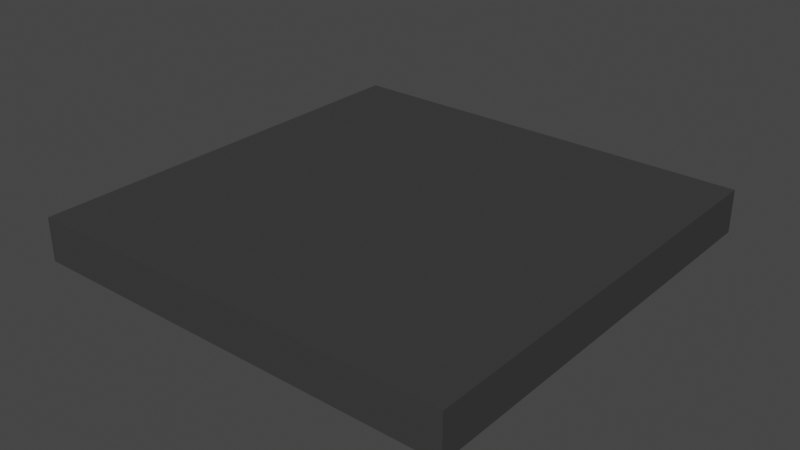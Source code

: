 # Source: StreetLineRight.blend  (saved by Blender 3.6.11; exported with 4.5.12 LTS)
import bpy
from mathutils import Matrix  # noqa: F401  (used for matrix-valued properties, if any)

bpy.ops.wm.read_factory_settings(use_empty=True)
scene = bpy.context.scene
scene.name = 'Scene'

# ---- collections
col_collection = bpy.data.collections.new('Collection'); scene.collection.children.link(col_collection)

# ---- materials (node trees are filled in below, after node groups)
mat_street = bpy.data.materials.new('Street')
mat_street.use_transparent_shadow = False

# ---- material node trees
mat_street.use_nodes = True; mat_street.node_tree.nodes.clear()
_N = mat_street.node_tree.nodes; _L = mat_street.node_tree.links
n0 = _N.new('ShaderNodeBsdfPrincipled'); n0.name = 'Principled BSDF'; n0.location = (10, 300)
n0.distribution = 'GGX'
n0.subsurface_method = 'RANDOM_WALK_SKIN'
n0.inputs[0].default_value = (0.04955, 0.04955, 0.04955, 1.0)
n0.inputs[3].default_value = 1.45
n0.inputs[13].default_value = 0.0
n0.inputs[27].default_value = (0.0, 0.0, 0.0, 1.0)
n0.inputs[28].default_value = 1.0
n1 = _N.new('ShaderNodeOutputMaterial'); n1.name = 'Material Output'; n1.location = (300, 300)
_L.new(n0.outputs[0], n1.inputs[0])
n1.is_active_output = True

# ---- world
world_world = bpy.data.worlds.new('World'); scene.world = world_world
world_world.use_nodes = True; world_world.node_tree.nodes.clear()
_N = world_world.node_tree.nodes; _L = world_world.node_tree.links
n0 = _N.new('ShaderNodeOutputWorld'); n0.name = 'World Output'; n0.location = (300, 300)
n1 = _N.new('ShaderNodeBackground'); n1.name = 'Background'; n1.location = (10, 300)
n1.inputs[0].default_value = (0.05088, 0.05088, 0.05088, 1.0)
_L.new(n1.outputs[0], n0.inputs[0])
n0.is_active_output = True
world_world.color = (0.05088, 0.05088, 0.05088)
world_world.use_sun_shadow = False
world_world.sun_shadow_jitter_overblur = 0.0

# ---- meshes
me_cube_001 = bpy.data.meshes.new('Cube.001')
me_cube_001.from_pydata([(-1.0, -1.0, -1.0), (-1.0, -1.0, 1.0), (-1.0, 1.0, -1.0), (-1.0, 1.0, 1.0), (1.0, -1.0, -1.0), (1.0, -1.0, 1.0), (1.0, 1.0, -1.0), (1.0, 1.0, 1.0)], [], [(0, 1, 3, 2), (2, 3, 7, 6), (6, 7, 5, 4), (4, 5, 1, 0), (2, 6, 4, 0), (7, 3, 1, 5)])
_uv = me_cube_001.uv_layers.new(name='UVMap')
_uv.uv.foreach_set('vector', [0.375, 0.0, 0.625, 0.0, 0.625, 0.25, 0.375, 0.25, 0.375, 0.25, 0.625, 0.25, 0.625, 0.5, 0.375, 0.5, 0.375, 0.5, 0.625, 0.5, 0.625, 0.75, 0.375, 0.75, 0.375, 0.75, 0.625, 0.75, 0.625, 1.0, 0.375, 1.0, 0.125, 0.5, 0.375, 0.5, 0.375, 0.75, 0.125, 0.75, 0.625, 0.5, 0.875, 0.5, 0.875, 0.75, 0.625, 0.75])
me_cube_001.materials.append(mat_street)
me_cube_001.update()

# ---- objects
ob_cube = bpy.data.objects.new('Cube', me_cube_001)

# ---- transforms, parenting, visibility, modifiers, constraints
ob_cube.location = (0.0, 0.0, 0.0)
ob_cube.scale = (2.0, 2.0, 0.2)

# ---- collection membership
col_collection.objects.link(ob_cube)

# ---- scene / render settings (as saved in the file)
scene.frame_start = 1; scene.frame_end = 250; scene.frame_set(1)
scene.render.engine = 'BLENDER_EEVEE_NEXT'
scene.cycles.sampling_pattern = 'TABULATED_SOBOL'
scene.view_settings.view_transform = 'Filmic'
bpy.context.view_layer.update()

# ---- added for rendering (the .blend has no active camera and no usable light): camera, sun
cam_auto = bpy.data.cameras.new('AutoCamera')
cam_auto.lens = 50.0
cam_auto.sensor_width = 36.0
cam_auto.clip_end = 1000.0
ob_auto_camera = bpy.data.objects.new('AutoCamera', cam_auto)
scene.collection.objects.link(ob_auto_camera)
ob_auto_camera.location = (5.24693, -6.29632, 4.19754)
ob_auto_camera.rotation_euler = (1.09748, -7.21219e-08, 0.694738)
scene.camera = ob_auto_camera
light_auto_sun = bpy.data.lights.new('AutoSun', 'SUN')
light_auto_sun.energy = 3.0
light_auto_sun.angle = 0.0523599
ob_auto_sun = bpy.data.objects.new('AutoSun', light_auto_sun)
scene.collection.objects.link(ob_auto_sun)
ob_auto_sun.rotation_euler = (0.872665, 0.174533, 0.523599)
bpy.context.view_layer.update()
